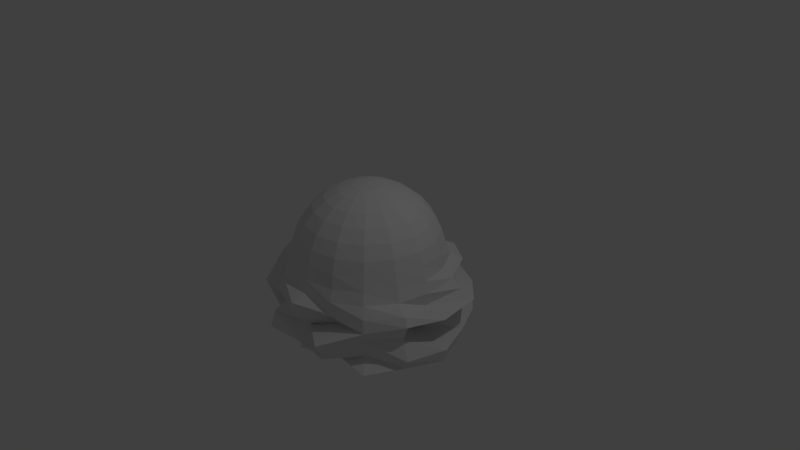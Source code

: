 # Source: enemy.blend  (saved by Blender 2.78.0; exported with 4.5.12 LTS)
import bpy
from mathutils import Matrix  # noqa: F401  (used for matrix-valued properties, if any)

bpy.ops.wm.read_factory_settings(use_empty=True)
scene = bpy.context.scene
scene.name = 'Scene'

# ---- collections
col_collection_1 = bpy.data.collections.new('Collection 1'); scene.collection.children.link(col_collection_1)

# ---- world
world_world = bpy.data.worlds.new('World'); scene.world = world_world
world_world.color = (0.05088, 0.05088, 0.05088)
world_world.use_sun_shadow = False
world_world.sun_shadow_jitter_overblur = 0.0
world_world.cycles.sampling_method = 'MANUAL'

# ---- cameras
cam_camera = bpy.data.cameras.new('Camera')
cam_camera.clip_end = 100.0
cam_camera.lens = 35.0
cam_camera.sensor_width = 32.0
cam_camera.sensor_height = 18.0
cam_camera.ortho_scale = 7.314
cam_camera.dof.focus_distance = 0.0
cam_camera.dof.aperture_fstop = 128.0

# ---- lights
light_lamp = bpy.data.lights.new('Lamp', 'POINT')
light_lamp.transmission_factor = 0.0
light_lamp.cutoff_distance = 30.0
light_lamp.energy = 100.0
light_lamp.shadow_buffer_clip_start = 1.001
light_lamp.shadow_soft_size = 0.1
light_lamp.shadow_maximum_resolution = 0.006
light_lamp.use_absolute_resolution = True

# ---- meshes
me_sphere = bpy.data.meshes.new('Sphere')
me_sphere.from_pydata([(0.0, 0.1951, 0.9808), (0.0, 0.3827, 0.9239), (0.0, 0.5556, 0.8315), (0.0, 0.8315, 0.5556), (0.0, 0.9239, 0.3827), (9.75e-07, 1.053, 0.04385), (6.097e-06, 1.239, -0.2289), (0.0001802, 1.302, -0.3754), (0.0003084, 1.331, -0.7906), (0.001559, 1.007, -0.8696), (0.07466, 0.1802, 0.9808), (0.1464, 0.3536, 0.9239), (0.2126, 0.5133, 0.8315), (0.2706, 0.6533, 0.7071), (0.3182, 0.7682, 0.5556), (0.3536, 0.8536, 0.3827), (0.3753, 0.9061, 0.1951), (0.3876, 0.9356, 0.01201), (0.4563, 1.101, -0.05672), (0.4202, 1.014, -0.2879), (0.4871, 1.175, -0.3844), (0.4571, 1.103, -0.6068), (0.566, 1.363, -0.768), (0.4179, 0.9978, -0.8874), (0.2096, 0.495, -1.041), (0.1379, 0.1379, 0.9808), (0.2706, 0.2706, 0.9239), (0.3928, 0.3928, 0.8315), (0.5, 0.5, 0.7071), (0.5879, 0.5879, 0.5556), (0.6533, 0.6533, 0.3827), (0.6935, 0.6935, 0.1951), (0.7451, 0.7451, 0.04512), (0.8512, 0.8512, -0.04831), (0.7866, 0.7855, -0.266), (0.9463, 0.9456, -0.3705), (0.7384, 0.7361, -0.5948), (0.9627, 0.9608, -0.7862), (0.7727, 0.7639, -0.888), (0.4579, 0.4491, -1.119), (0.1802, 0.07466, 0.9808), (0.3536, 0.1464, 0.9239), (0.5133, 0.2126, 0.8315), (0.6533, 0.2706, 0.7071), (0.7682, 0.3182, 0.5556), (0.8536, 0.3536, 0.3827), (0.9061, 0.3753, 0.1951), (0.9358, 0.3876, 0.01146), (1.058, 0.4381, -0.08771), (1.167, 0.483, -0.2092), (1.331, 0.55, -0.3239), (0.9974, 0.4108, -0.579), (1.207, 0.4984, -0.7948), (1.169, 0.4762, -0.9297), (0.4433, 0.1757, -0.9906), (0.1951, -3.452e-07, 0.9808), (0.3827, -3.824e-07, 0.9239), (0.5556, -3.824e-07, 0.8315), (0.7071, -3.973e-07, 0.7071), (0.8315, -4.122e-07, 0.5556), (0.9239, -3.824e-07, 0.3827), (0.9808, -3.824e-07, 0.1951), (1.031, -4.481e-07, 0.02556), (1.083, -0.0002073, -0.1228), (1.029, -0.0005388, -0.3163), (1.367, -0.0003183, -0.3688), (0.776, -0.0005338, -0.6797), (1.411, -0.001852, -0.7784), (1.369, -0.007213, -0.955), (0.6779, -0.007213, -1.142), (0.1802, -0.07466, 0.9808), (0.3536, -0.1464, 0.9239), (0.5133, -0.2126, 0.8315), (0.6533, -0.2706, 0.7071), (0.7682, -0.3182, 0.5556), (0.8536, -0.3536, 0.3827), (0.9061, -0.3753, 0.1951), (0.9535, -0.395, 0.02708), (1.001, -0.4149, -0.1261), (1.195, -0.495, -0.2015), (1.255, -0.5224, -0.3064), (1.132, -0.4707, -0.5649), (1.262, -0.524, -0.7855), (1.183, -0.4966, -0.9335), (0.4482, -0.1922, -0.9947), (0.1379, -0.138, 0.9808), (0.2706, -0.2706, 0.9239), (0.3928, -0.3928, 0.8315), (0.5, -0.5, 0.7071), (0.5879, -0.5879, 0.5556), (0.6533, -0.6533, 0.3827), (0.6935, -0.6935, 0.1951), (0.7335, -0.7335, 0.03108), (0.7822, -0.7822, -0.1127), (0.8588, -0.8589, -0.2366), (0.8861, -0.8864, -0.4059), (0.8077, -0.8091, -0.5797), (0.7671, -0.7672, -0.8291), (0.9379, -0.9436, -0.9445), (0.4749, -0.4806, -1.137), (0.07466, -0.1802, 0.9808), (0.1464, -0.3536, 0.9239), (0.2126, -0.5133, 0.8315), (0.2706, -0.6533, 0.7071), (0.3182, -0.7682, 0.5556), (0.3536, -0.8536, 0.3827), (0.3753, -0.9061, 0.1951), (0.3882, -0.9372, 0.01299), (0.4127, -0.9965, -0.1267), (0.4151, -1.002, -0.3004), (0.3409, -0.8231, -0.5255), (0.5626, -1.359, -0.5201), (0.5048, -1.219, -0.7928), (0.3901, -0.9454, -0.8699), (0.2599, -0.6308, -1.141), (-6.902e-08, -0.1951, 0.9808), (-1.137e-07, -0.3827, 0.9239), (-1.435e-07, -0.5556, 0.8315), (-8.392e-08, -0.7071, 0.7071), (-2.329e-07, -0.8315, 0.5556), (-2.031e-07, -0.9239, 0.3827), (-1.435e-07, -0.9808, 0.1951), (4.354e-07, -1.025, 0.02094), (8.123e-05, -1.05, -0.1395), (8.774e-05, -1.251, -0.2122), (0.0001949, -1.239, -0.3946), (0.0002457, -0.9888, -0.6252), (0.0001013, -1.157, -0.818), (0.001558, -1.161, -0.9033), (0.001559, -0.5989, -1.078), (-1.247e-07, -6.269e-07, 1.0), (-0.07466, -0.1802, 0.9808), (-0.1464, -0.3536, 0.9239), (-0.2126, -0.5133, 0.8315), (-0.2706, -0.6533, 0.7071), (-0.3182, -0.7682, 0.5556), (-0.3536, -0.8536, 0.3827), (-0.3753, -0.9061, 0.1951), (-0.4003, -0.9665, 0.03856), (-0.4325, -1.044, -0.09743), (-0.4558, -1.101, -0.2406), (-0.43, -1.039, -0.4497), (-0.4865, -1.177, -0.5688), (-0.5102, -1.234, -0.7904), (-0.3533, -0.864, -0.8486), (-0.2511, -0.6172, -1.13), (0.001559, -0.007213, -1.046), (-0.1379, -0.138, 0.9808), (-0.2706, -0.2706, 0.9239), (-0.3928, -0.3928, 0.8315), (-0.5, -0.5, 0.7071), (-0.5879, -0.5879, 0.5556), (-0.6533, -0.6533, 0.3827), (-0.6935, -0.6935, 0.1951), (-0.7217, -0.7217, 0.01717), (-0.749, -0.7494, -0.1347), (-0.758, -0.7591, -0.2853), (-0.9469, -0.9472, -0.3798), (-0.658, -0.6588, -0.6478), (-0.839, -0.8397, -0.8133), (-0.7227, -0.7314, -0.872), (-0.3768, -0.3855, -1.034), (-0.1802, -0.07466, 0.9808), (-0.3536, -0.1464, 0.9239), (-0.5133, -0.2126, 0.8315), (-0.6533, -0.2706, 0.7071), (-0.7682, -0.3182, 0.5556), (-0.8536, -0.3536, 0.3827), (-0.9061, -0.3753, 0.1951), (-0.9701, -0.4019, 0.04219), (-1.081, -0.4476, -0.07217), (-1.183, -0.4902, -0.205), (-1.251, -0.5207, -0.3145), (-0.8297, -0.3447, -0.6462), (-1.49, -0.6204, -0.7469), (-0.9817, -0.4145, -0.8817), (-0.5168, -0.2219, -1.054), (-0.1951, -2.409e-07, 0.9808), (-0.3827, -1.738e-07, 0.9239), (-0.5556, -6.951e-08, 0.8315), (-0.7071, -8.441e-08, 0.7071), (-0.8315, 9.441e-08, 0.5556), (-0.9239, 3.48e-08, 0.3827), (-0.9808, -5.461e-08, 0.1951), (-1.015, -5.257e-06, 0.01222), (-1.055, -0.0001029, -0.1438), (-1.114, -0.0002915, -0.282), (-1.278, -0.001706, -0.3583), (-1.324, -0.002148, -0.537), (-1.619, -0.002982, -0.746), (-1.478, -0.007212, -0.9819), (-0.5141, -0.007212, -1.019), (-0.1802, 0.07466, 0.9808), (-0.3536, 0.1464, 0.9239), (-0.5133, 0.2126, 0.8315), (-0.6533, 0.2706, 0.7071), (-0.7682, 0.3182, 0.5556), (-0.8536, 0.3536, 0.3827), (-0.9061, 0.3753, 0.1951), (-0.939, 0.3889, 0.01357), (-1.033, 0.4273, -0.08605), (-1.092, 0.4512, -0.2269), (-1.297, 0.5368, -0.3513), (-1.206, 0.4979, -0.5532), (-1.215, 0.502, -0.7933), (-1.304, 0.5336, -0.966), (-0.5729, 0.2307, -1.101), (-0.1379, 0.1379, 0.9808), (-0.2706, 0.2706, 0.9239), (-0.3928, 0.3928, 0.8315), (-0.5, 0.5, 0.7071), (-0.5879, 0.5879, 0.5556), (-0.6533, 0.6533, 0.3827), (-0.6935, 0.6935, 0.1951), (-0.7315, 0.7315, 0.02868), (-0.8108, 0.8108, -0.08675), (-0.868, 0.8678, -0.2274), (-0.9206, 0.9204, -0.3914), (-0.9948, 0.9931, -0.5196), (-0.8662, 0.8655, -0.8073), (-0.8955, 0.8898, -0.931), (-0.4728, 0.4671, -1.138), (-0.07466, 0.1802, 0.9808), (-0.1464, 0.3536, 0.9239), (-0.2126, 0.5133, 0.8315), (-0.2706, 0.6533, 0.7071), (-0.3182, 0.7682, 0.5556), (-0.3536, 0.8536, 0.3827), (-0.3753, 0.9061, 0.1951), (-0.4009, 0.9678, 0.03951), (-0.4253, 1.027, -0.09416), (-0.4821, 1.164, -0.2168), (-0.4269, 1.03, -0.4389), (-0.4145, 0.9999, -0.5926), (-0.6182, 1.491, -0.7464), (-0.5646, 1.36, -0.9819), (-0.2565, 0.6159, -1.141), (3.184e-07, 0.7071, 0.7071), (3.929e-07, 0.9808, 0.1951), (2.921e-05, 1.076, -0.1293), (0.0002782, 1.047, -0.6103), (0.001559, 0.4499, -0.9746)], [], [(7, 6, 19, 20), (237, 2, 12, 13), (240, 7, 20, 21), (3, 237, 13, 14), (8, 240, 21, 22), (4, 3, 14, 15), (9, 8, 22, 23), (238, 4, 15, 16), (241, 9, 23, 24), (5, 238, 16, 17), (0, 130, 10), (146, 241, 24), (239, 5, 17, 18), (1, 0, 10, 11), (6, 239, 18, 19), (2, 1, 11, 12), (11, 10, 25, 26), (19, 18, 33, 34), (12, 11, 26, 27), (20, 19, 34, 35), (13, 12, 27, 28), (21, 20, 35, 36), (14, 13, 28, 29), (22, 21, 36, 37), (15, 14, 29, 30), (23, 22, 37, 38), (16, 15, 30, 31), (24, 23, 38, 39), (17, 16, 31, 32), (10, 130, 25), (146, 24, 39), (18, 17, 32, 33), (30, 29, 44, 45), (38, 37, 52, 53), (31, 30, 45, 46), (39, 38, 53, 54), (32, 31, 46, 47), (25, 130, 40), (146, 39, 54), (33, 32, 47, 48), (26, 25, 40, 41), (34, 33, 48, 49), (27, 26, 41, 42), (35, 34, 49, 50), (28, 27, 42, 43), (36, 35, 50, 51), (29, 28, 43, 44), (37, 36, 51, 52), (49, 48, 63, 64), (42, 41, 56, 57), (50, 49, 64, 65), (43, 42, 57, 58), (51, 50, 65, 66), (44, 43, 58, 59), (52, 51, 66, 67), (45, 44, 59, 60), (53, 52, 67, 68), (46, 45, 60, 61), (54, 53, 68, 69), (47, 46, 61, 62), (40, 130, 55), (146, 54, 69), (48, 47, 62, 63), (41, 40, 55, 56), (68, 67, 82, 83), (61, 60, 75, 76), (69, 68, 83, 84), (62, 61, 76, 77), (55, 130, 70), (146, 69, 84), (63, 62, 77, 78), (56, 55, 70, 71), (64, 63, 78, 79), (57, 56, 71, 72), (65, 64, 79, 80), (58, 57, 72, 73), (66, 65, 80, 81), (59, 58, 73, 74), (67, 66, 81, 82), (60, 59, 74, 75), (80, 79, 94, 95), (73, 72, 87, 88), (81, 80, 95, 96), (74, 73, 88, 89), (82, 81, 96, 97), (75, 74, 89, 90), (83, 82, 97, 98), (76, 75, 90, 91), (84, 83, 98, 99), (77, 76, 91, 92), (70, 130, 85), (146, 84, 99), (78, 77, 92, 93), (71, 70, 85, 86), (79, 78, 93, 94), (72, 71, 86, 87), (99, 98, 113, 114), (92, 91, 106, 107), (85, 130, 100), (146, 99, 114), (93, 92, 107, 108), (86, 85, 100, 101), (94, 93, 108, 109), (87, 86, 101, 102), (95, 94, 109, 110), (88, 87, 102, 103), (96, 95, 110, 111), (89, 88, 103, 104), (97, 96, 111, 112), (90, 89, 104, 105), (98, 97, 112, 113), (91, 90, 105, 106), (103, 102, 117, 118), (111, 110, 125, 126), (104, 103, 118, 119), (112, 111, 126, 127), (105, 104, 119, 120), (113, 112, 127, 128), (106, 105, 120, 121), (114, 113, 128, 129), (107, 106, 121, 122), (100, 130, 115), (146, 114, 129), (108, 107, 122, 123), (101, 100, 115, 116), (109, 108, 123, 124), (102, 101, 116, 117), (110, 109, 124, 125), (122, 121, 137, 138), (115, 130, 131), (146, 129, 145), (123, 122, 138, 139), (116, 115, 131, 132), (124, 123, 139, 140), (117, 116, 132, 133), (125, 124, 140, 141), (118, 117, 133, 134), (126, 125, 141, 142), (119, 118, 134, 135), (127, 126, 142, 143), (120, 119, 135, 136), (128, 127, 143, 144), (121, 120, 136, 137), (129, 128, 144, 145), (142, 141, 157, 158), (135, 134, 150, 151), (143, 142, 158, 159), (136, 135, 151, 152), (144, 143, 159, 160), (137, 136, 152, 153), (145, 144, 160, 161), (138, 137, 153, 154), (131, 130, 147), (146, 145, 161), (139, 138, 154, 155), (132, 131, 147, 148), (140, 139, 155, 156), (133, 132, 148, 149), (141, 140, 156, 157), (134, 133, 149, 150), (147, 130, 162), (146, 161, 176), (155, 154, 169, 170), (148, 147, 162, 163), (156, 155, 170, 171), (149, 148, 163, 164), (157, 156, 171, 172), (150, 149, 164, 165), (158, 157, 172, 173), (151, 150, 165, 166), (159, 158, 173, 174), (152, 151, 166, 167), (160, 159, 174, 175), (153, 152, 167, 168), (161, 160, 175, 176), (154, 153, 168, 169), (166, 165, 180, 181), (174, 173, 188, 189), (167, 166, 181, 182), (175, 174, 189, 190), (168, 167, 182, 183), (176, 175, 190, 191), (169, 168, 183, 184), (162, 130, 177), (146, 176, 191), (170, 169, 184, 185), (163, 162, 177, 178), (171, 170, 185, 186), (164, 163, 178, 179), (172, 171, 186, 187), (165, 164, 179, 180), (173, 172, 187, 188), (185, 184, 199, 200), (178, 177, 192, 193), (186, 185, 200, 201), (179, 178, 193, 194), (187, 186, 201, 202), (180, 179, 194, 195), (188, 187, 202, 203), (181, 180, 195, 196), (189, 188, 203, 204), (182, 181, 196, 197), (190, 189, 204, 205), (183, 182, 197, 198), (191, 190, 205, 206), (184, 183, 198, 199), (177, 130, 192), (146, 191, 206), (204, 203, 218, 219), (197, 196, 211, 212), (205, 204, 219, 220), (198, 197, 212, 213), (206, 205, 220, 221), (199, 198, 213, 214), (192, 130, 207), (146, 206, 221), (200, 199, 214, 215), (193, 192, 207, 208), (201, 200, 215, 216), (194, 193, 208, 209), (202, 201, 216, 217), (195, 194, 209, 210), (203, 202, 217, 218), (196, 195, 210, 211), (216, 215, 230, 231), (209, 208, 223, 224), (217, 216, 231, 232), (210, 209, 224, 225), (218, 217, 232, 233), (211, 210, 225, 226), (219, 218, 233, 234), (212, 211, 226, 227), (220, 219, 234, 235), (213, 212, 227, 228), (221, 220, 235, 236), (214, 213, 228, 229), (207, 130, 222), (146, 221, 236), (215, 214, 229, 230), (208, 207, 222, 223), (235, 234, 8, 9), (228, 227, 4, 238), (236, 235, 9, 241), (229, 228, 238, 5), (222, 130, 0), (146, 236, 241), (230, 229, 5, 239), (223, 222, 0, 1), (231, 230, 239, 6), (224, 223, 1, 2), (232, 231, 6, 7), (225, 224, 2, 237), (233, 232, 7, 240), (226, 225, 237, 3), (234, 233, 240, 8), (227, 226, 3, 4)])
me_sphere.use_remesh_preserve_volume = False
me_sphere.use_remesh_preserve_attributes = False
me_sphere.use_mirror_vertex_groups = False
me_sphere.update()

# ---- objects
ob_sphere = bpy.data.objects.new('Sphere', me_sphere)
ob_lamp = bpy.data.objects.new('Lamp', light_lamp)
ob_camera = bpy.data.objects.new('Camera', cam_camera)

# ---- transforms, parenting, visibility, modifiers, constraints
ob_sphere.location = (0.0, 0.0, 0.0)
ob_sphere.lineart.crease_threshold = 0.0
ob_lamp.location = (4.076, 1.005, 5.904)
ob_lamp.rotation_euler = (0.6503, 0.05522, 1.866)
ob_lamp.lock_rotations_4d = False
ob_lamp.empty_display_type = 'ARROWS'
ob_lamp.color = (0.0, 0.0, 0.0, 0.0)
ob_lamp.lineart.crease_threshold = 0.0
ob_camera.location = (7.481, -6.508, 5.344)
ob_camera.rotation_euler = (1.109, 0.0, 0.8149)
ob_camera.lock_rotations_4d = False
ob_camera.empty_display_type = 'ARROWS'
ob_camera.color = (0.0, 0.0, 0.0, 0.0)
ob_camera.display_type = 'WIRE'
ob_camera.lineart.crease_threshold = 0.0

# ---- collection membership
col_collection_1.objects.link(ob_sphere)
col_collection_1.objects.link(ob_lamp)
col_collection_1.objects.link(ob_camera)

# ---- scene / render settings (as saved in the file)
scene.camera = ob_camera
scene.frame_start = 1; scene.frame_end = 250; scene.frame_set(1)
scene.render.engine = 'BLENDER_EEVEE_NEXT'
scene.render.resolution_percentage = 50
scene.render.dither_intensity = 0.0
scene.cycles.use_denoising = False
scene.cycles.samples = 128
scene.cycles.sampling_pattern = 'TABULATED_SOBOL'
scene.cycles.light_sampling_threshold = 0.0
scene.cycles.use_adaptive_sampling = False
scene.cycles.use_light_tree = False
scene.cycles.blur_glossy = 0.0
scene.cycles.sample_clamp_indirect = 0.0
scene.view_settings.view_transform = 'Standard'
bpy.context.view_layer.update()

